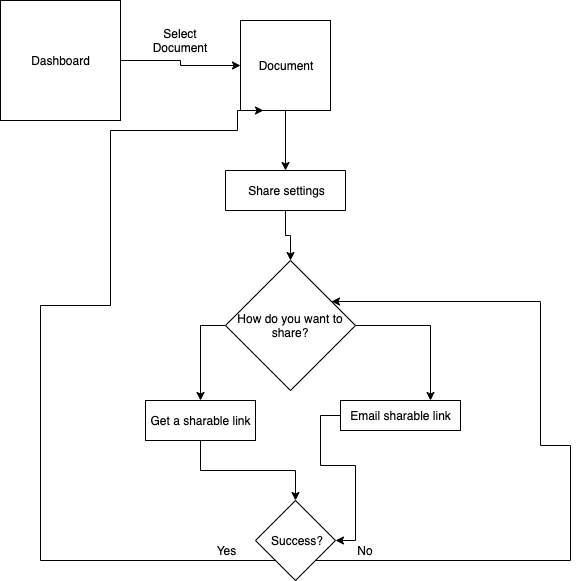

The diagram above was exported from draw.io. Its source (the exported page's mxGraphModel, read from the mxfile embedded in the PNG):
<mxGraphModel dx="996" dy="625" grid="1" gridSize="10" guides="1" tooltips="1" connect="1" arrows="1" fold="1" page="1" pageScale="1" pageWidth="1100" pageHeight="850" math="0" shadow="0">
  <root>
    <mxCell id="0" />
    <mxCell id="1" parent="0" />
    <mxCell id="Lfg9c8Bz8vb9uOT5sZdU-7" style="edgeStyle=orthogonalEdgeStyle;rounded=0;orthogonalLoop=1;jettySize=auto;html=1;exitX=1;exitY=0.5;exitDx=0;exitDy=0;entryX=0;entryY=0.5;entryDx=0;entryDy=0;" parent="1" source="Lfg9c8Bz8vb9uOT5sZdU-1" target="Lfg9c8Bz8vb9uOT5sZdU-2" edge="1">
      <mxGeometry relative="1" as="geometry" />
    </mxCell>
    <mxCell id="Lfg9c8Bz8vb9uOT5sZdU-1" value="Dashboard" style="whiteSpace=wrap;html=1;aspect=fixed;" parent="1" vertex="1">
      <mxGeometry x="20" y="20" width="120" height="120" as="geometry" />
    </mxCell>
    <mxCell id="Lfg9c8Bz8vb9uOT5sZdU-10" style="edgeStyle=orthogonalEdgeStyle;rounded=0;orthogonalLoop=1;jettySize=auto;html=1;exitX=0.5;exitY=1;exitDx=0;exitDy=0;entryX=0;entryY=0.5;entryDx=0;entryDy=0;" parent="1" source="Lfg9c8Bz8vb9uOT5sZdU-2" target="Lfg9c8Bz8vb9uOT5sZdU-3" edge="1">
      <mxGeometry relative="1" as="geometry" />
    </mxCell>
    <mxCell id="Lfg9c8Bz8vb9uOT5sZdU-2" value="Document" style="whiteSpace=wrap;html=1;aspect=fixed;" parent="1" vertex="1">
      <mxGeometry x="260" y="40" width="90" height="90" as="geometry" />
    </mxCell>
    <mxCell id="Lfg9c8Bz8vb9uOT5sZdU-12" style="edgeStyle=orthogonalEdgeStyle;rounded=0;orthogonalLoop=1;jettySize=auto;html=1;" parent="1" source="Lfg9c8Bz8vb9uOT5sZdU-3" target="Lfg9c8Bz8vb9uOT5sZdU-4" edge="1">
      <mxGeometry relative="1" as="geometry" />
    </mxCell>
    <mxCell id="Lfg9c8Bz8vb9uOT5sZdU-3" value="Share settings" style="rounded=0;whiteSpace=wrap;html=1;direction=south;" parent="1" vertex="1">
      <mxGeometry x="245" y="190" width="120" height="40" as="geometry" />
    </mxCell>
    <mxCell id="Lfg9c8Bz8vb9uOT5sZdU-14" style="edgeStyle=orthogonalEdgeStyle;rounded=0;orthogonalLoop=1;jettySize=auto;html=1;" parent="1" source="Lfg9c8Bz8vb9uOT5sZdU-4" edge="1">
      <mxGeometry relative="1" as="geometry">
        <mxPoint x="220" y="420" as="targetPoint" />
      </mxGeometry>
    </mxCell>
    <mxCell id="Lfg9c8Bz8vb9uOT5sZdU-15" style="edgeStyle=orthogonalEdgeStyle;rounded=0;orthogonalLoop=1;jettySize=auto;html=1;exitX=1;exitY=0.5;exitDx=0;exitDy=0;" parent="1" source="Lfg9c8Bz8vb9uOT5sZdU-4" edge="1">
      <mxGeometry relative="1" as="geometry">
        <mxPoint x="450" y="420" as="targetPoint" />
      </mxGeometry>
    </mxCell>
    <mxCell id="Lfg9c8Bz8vb9uOT5sZdU-4" value="How do you want to share?" style="rhombus;whiteSpace=wrap;html=1;" parent="1" vertex="1">
      <mxGeometry x="245" y="280" width="130" height="130" as="geometry" />
    </mxCell>
    <mxCell id="Lfg9c8Bz8vb9uOT5sZdU-17" style="edgeStyle=orthogonalEdgeStyle;rounded=0;orthogonalLoop=1;jettySize=auto;html=1;" parent="1" source="Lfg9c8Bz8vb9uOT5sZdU-5" target="Lfg9c8Bz8vb9uOT5sZdU-16" edge="1">
      <mxGeometry relative="1" as="geometry" />
    </mxCell>
    <mxCell id="Lfg9c8Bz8vb9uOT5sZdU-5" value="Get a sharable link" style="rounded=0;whiteSpace=wrap;html=1;" parent="1" vertex="1">
      <mxGeometry x="165" y="420" width="110" height="40" as="geometry" />
    </mxCell>
    <mxCell id="Lfg9c8Bz8vb9uOT5sZdU-18" style="edgeStyle=orthogonalEdgeStyle;rounded=0;orthogonalLoop=1;jettySize=auto;html=1;entryX=1;entryY=0.5;entryDx=0;entryDy=0;" parent="1" source="Lfg9c8Bz8vb9uOT5sZdU-6" target="Lfg9c8Bz8vb9uOT5sZdU-16" edge="1">
      <mxGeometry relative="1" as="geometry" />
    </mxCell>
    <mxCell id="Lfg9c8Bz8vb9uOT5sZdU-6" value="Email sharable link" style="rounded=0;whiteSpace=wrap;html=1;" parent="1" vertex="1">
      <mxGeometry x="360" y="420" width="120" height="30" as="geometry" />
    </mxCell>
    <mxCell id="Lfg9c8Bz8vb9uOT5sZdU-8" value="Select Document" style="text;html=1;strokeColor=none;fillColor=none;align=center;verticalAlign=middle;whiteSpace=wrap;rounded=0;" parent="1" vertex="1">
      <mxGeometry x="180" y="50" width="40" height="20" as="geometry" />
    </mxCell>
    <mxCell id="Lfg9c8Bz8vb9uOT5sZdU-19" style="edgeStyle=orthogonalEdgeStyle;rounded=0;orthogonalLoop=1;jettySize=auto;html=1;exitX=0;exitY=1;exitDx=0;exitDy=0;entryX=0.25;entryY=1;entryDx=0;entryDy=0;" parent="1" source="Lfg9c8Bz8vb9uOT5sZdU-16" target="Lfg9c8Bz8vb9uOT5sZdU-2" edge="1">
      <mxGeometry relative="1" as="geometry">
        <Array as="points">
          <mxPoint x="60" y="580" />
          <mxPoint x="60" y="325" />
          <mxPoint x="130" y="325" />
          <mxPoint x="130" y="150" />
          <mxPoint x="257" y="150" />
          <mxPoint x="257" y="130" />
        </Array>
      </mxGeometry>
    </mxCell>
    <mxCell id="Lfg9c8Bz8vb9uOT5sZdU-21" style="edgeStyle=orthogonalEdgeStyle;rounded=0;orthogonalLoop=1;jettySize=auto;html=1;exitX=1;exitY=1;exitDx=0;exitDy=0;entryX=0.813;entryY=0.317;entryDx=0;entryDy=0;entryPerimeter=0;" parent="1" source="Lfg9c8Bz8vb9uOT5sZdU-16" target="Lfg9c8Bz8vb9uOT5sZdU-4" edge="1">
      <mxGeometry relative="1" as="geometry">
        <Array as="points">
          <mxPoint x="590" y="580" />
          <mxPoint x="590" y="465" />
          <mxPoint x="560" y="465" />
          <mxPoint x="560" y="321" />
        </Array>
      </mxGeometry>
    </mxCell>
    <mxCell id="Lfg9c8Bz8vb9uOT5sZdU-16" value="Success?" style="rhombus;whiteSpace=wrap;html=1;" parent="1" vertex="1">
      <mxGeometry x="275" y="520" width="80" height="80" as="geometry" />
    </mxCell>
    <mxCell id="Lfg9c8Bz8vb9uOT5sZdU-20" value="Yes" style="text;html=1;strokeColor=none;fillColor=none;align=center;verticalAlign=middle;whiteSpace=wrap;rounded=0;" parent="1" vertex="1">
      <mxGeometry x="225" y="560" width="40" height="20" as="geometry" />
    </mxCell>
    <mxCell id="Lfg9c8Bz8vb9uOT5sZdU-22" value="No" style="text;html=1;strokeColor=none;fillColor=none;align=center;verticalAlign=middle;whiteSpace=wrap;rounded=0;" parent="1" vertex="1">
      <mxGeometry x="365" y="560" width="40" height="20" as="geometry" />
    </mxCell>
    <mxCell id="Lfg9c8Bz8vb9uOT5sZdU-23" style="edgeStyle=orthogonalEdgeStyle;rounded=0;orthogonalLoop=1;jettySize=auto;html=1;exitX=0.5;exitY=1;exitDx=0;exitDy=0;" parent="1" source="Lfg9c8Bz8vb9uOT5sZdU-22" target="Lfg9c8Bz8vb9uOT5sZdU-22" edge="1">
      <mxGeometry relative="1" as="geometry" />
    </mxCell>
  </root>
</mxGraphModel>